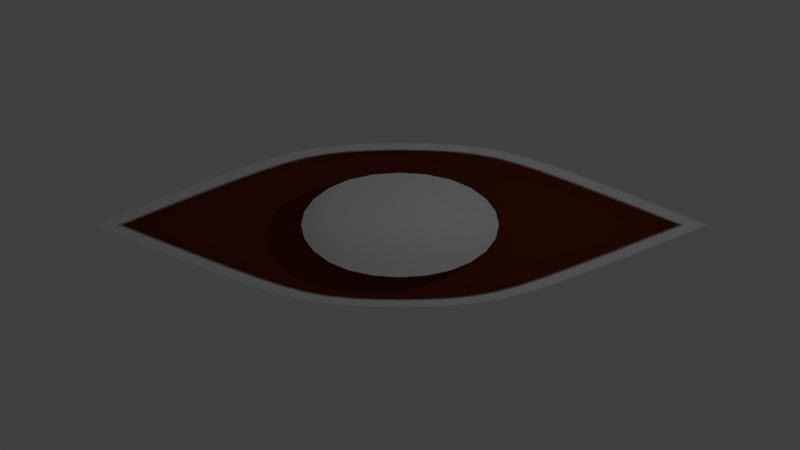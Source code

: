 # Source: ship3.blend  (saved by Blender 2.74.0; exported with 4.5.12 LTS)
import bpy
from mathutils import Matrix  # noqa: F401  (used for matrix-valued properties, if any)

bpy.ops.wm.read_factory_settings(use_empty=True)
scene = bpy.context.scene
scene.name = 'Scene'

# ---- collections
col_collection_1 = bpy.data.collections.new('Collection 1'); scene.collection.children.link(col_collection_1)

# ---- materials (node trees are filled in below, after node groups)
mat_metal1 = bpy.data.materials.new('Metal1')
mat_metal1.alpha_threshold = 0.0
mat_metal1.use_transparent_shadow = False
mat_metal1.roughness = 0.5
mat_metal1.specular_intensity = 0.2
mat_metal1.line_color = (0.0, 0.0, 0.0, 1.0)
mat_wood = bpy.data.materials.new('Wood')
mat_wood.alpha_threshold = 0.0
mat_wood.use_transparent_shadow = False
mat_wood.diffuse_color = (0.1424, 0.02618, 0.007921, 1.0)
mat_wood.roughness = 0.5
mat_wood.specular_intensity = 0.1

# ---- material node trees

# ---- world
world_world = bpy.data.worlds.new('World'); scene.world = world_world
world_world.color = (0.05088, 0.05088, 0.05088)
world_world.use_sun_shadow = False
world_world.sun_shadow_jitter_overblur = 0.0
world_world.cycles.sampling_method = 'MANUAL'
world_world.cycles.sample_map_resolution = 256

# ---- cameras
cam_camera = bpy.data.cameras.new('Camera')
cam_camera.clip_end = 100.0
cam_camera.lens = 35.0
cam_camera.sensor_width = 32.0
cam_camera.sensor_height = 18.0
cam_camera.ortho_scale = 7.314
cam_camera.dof.focus_distance = 0.0
cam_camera.dof.aperture_fstop = 128.0

# ---- lights
light_lamp = bpy.data.lights.new('Lamp', 'POINT')
light_lamp.transmission_factor = 0.0
light_lamp.cutoff_distance = 30.0
light_lamp.energy = 100.0
light_lamp.shadow_buffer_clip_start = 1.001
light_lamp.shadow_soft_size = 0.1
light_lamp.shadow_maximum_resolution = 0.006
light_lamp.use_absolute_resolution = True
light_lamp.cycles.use_multiple_importance_sampling = False

# ---- meshes
me_cube = bpy.data.meshes.new('Cube')
me_cube.from_pydata([(1.0, 1.226, -0.03122), (1.0, -1.226, -0.03122), (-1.0, -1.226, -0.03122), (-1.0, 1.226, -0.03122), (1.0, 1.226, 1.0), (1.0, -1.226, 1.0), (-1.0, -1.226, 1.0), (-1.0, 1.226, 1.0), (2.041, 1.0, -0.03122), (2.041, -1.0, -0.03122), (2.041, 1.0, 1.0), (2.041, -1.0, 1.0), (-2.041, -1.0, -0.03122), (-2.041, 1.0, -0.03122), (-2.041, -1.0, 1.0), (-2.041, 1.0, 1.0), (1.0, -5.96e-08, -0.03122), (-1.0, 2.98e-07, -0.03122), (-0.9211, 1.13, 0.7736), (0.9211, 1.13, 0.7736), (4.56, 0.0, -0.03122), (-4.56, 2.384e-07, -0.03122), (4.56, -4.768e-07, 1.0), (-4.56, 1.788e-07, 1.0), (0.9211, -1.13, 0.7736), (-2.041, 2.806e-07, -0.03122), (2.041, -4.217e-08, -0.03122), (0.9211, -1.13, 1.0), (0.9211, 1.13, 1.0), (-0.9211, 1.13, 1.0), (-0.9211, -1.13, 1.0), (4.2, -4.563e-07, 1.0), (1.88, -0.9211, 1.0), (-4.2, 1.477e-07, 1.0), (-1.88, 0.9211, 1.0), (-1.88, -0.9211, 1.0), (1.88, 0.9211, 1.0), (-0.9211, -1.13, 0.7736), (4.2, -4.563e-07, 0.7736), (1.88, -0.9211, 0.7736), (-4.2, 1.477e-07, 0.7736), (-1.88, 0.9211, 0.7736), (-1.88, -0.9211, 0.7736), (1.88, 0.9211, 0.7736), (-1.763, 1.268e-07, 0.7736), (1.763, -4.76e-07, 0.7736), (0.8638, -0.7508, 0.7736), (-0.8638, 0.7508, 0.7736), (0.8638, 0.7508, 0.7736), (-0.8638, -0.7508, 0.7736), (1.613, -4.835e-07, 0.7736), (-1.613, 1.268e-07, 0.7736), (0.8638, 0.7508, 1.939), (0.8638, -4.911e-07, 2.315), (-0.8638, -0.7508, 1.939), (-0.8638, 1.268e-07, 2.315), (0.8638, -0.7508, 1.939), (-0.8638, 0.7508, 1.939), (1.613, -4.835e-07, 1.939), (-1.613, 1.268e-07, 1.939)], [], [(16, 1, 2, 17), (4, 7, 29, 28), (6, 5, 27, 30), (1, 5, 6, 2), (11, 22, 31, 32), (4, 0, 3, 7), (20, 22, 11, 9), (21, 23, 15, 13), (7, 3, 13, 15), (2, 6, 14, 12), (25, 12, 21), (5, 1, 9, 11), (0, 4, 10, 8), (26, 8, 20), (9, 26, 20), (13, 25, 21), (12, 14, 23, 21), (8, 10, 22, 20), (15, 23, 33, 34), (14, 6, 30, 35), (7, 15, 34, 29), (0, 16, 17, 3), (10, 4, 28, 36), (5, 11, 32, 27), (22, 10, 36, 31), (23, 14, 35, 33), (3, 17, 25, 13), (17, 2, 12, 25), (1, 16, 26, 9), (16, 0, 8, 26), (28, 29, 18, 19), (30, 27, 24, 37), (32, 31, 38, 39), (34, 33, 40, 41), (35, 30, 37, 42), (29, 34, 41, 18), (36, 28, 19, 43), (27, 32, 39, 24), (31, 36, 43, 38), (33, 35, 42, 40), (46, 49, 37, 24), (45, 39, 38), (44, 41, 40), (42, 44, 40), (43, 45, 38), (48, 47, 57, 52), (46, 24, 39, 45, 50), (49, 46, 56, 54), (47, 18, 41, 44, 51), (47, 51, 59, 57), (19, 18, 47, 48), (51, 49, 54, 59), (46, 50, 58, 56), (37, 49, 51, 44, 42), (50, 48, 52, 58), (19, 48, 50, 45, 43), (52, 57, 55, 53), (52, 53, 58), (54, 55, 59), (53, 55, 54, 56), (55, 57, 59), (53, 56, 58)])
me_cube.polygons.foreach_set('use_smooth', [True] * 62)
me_cube.polygons.foreach_set('material_index', [0, 0, 0, 0, 0, 0, 0, 0, 0, 0, 0, 0, 0, 0, 0, 0, 0, 0, 0, 0, 0, 0, 0, 0, 0, 0, 0, 0, 0, 0, 0, 0, 0, 0, 0, 0, 0, 0, 0, 0, 1, 1, 1, 1, 1, 0, 1, 0, 1, 0, 1, 0, 0, 1, 0, 1, 0, 0, 0, 0, 0, 0])
_k = set([(4, 7), (4, 10), (5, 6), (5, 11), (6, 14), (7, 15), (10, 22), (11, 22), (14, 23), (15, 23), (18, 19), (18, 41), (19, 43), (24, 37), (24, 39), (27, 30), (27, 32), (28, 29), (28, 36), (29, 34), (30, 35), (31, 32), (31, 36), (33, 34), (33, 35), (37, 42), (38, 39), (38, 43), (40, 41), (40, 42), (46, 49), (46, 50), (47, 48), (47, 51), (48, 50), (49, 51), (52, 57), (52, 58), (54, 56), (54, 59), (56, 58), (57, 59)])
me_cube.attributes.new('sharp_edge', 'BOOLEAN', 'EDGE').data.foreach_set('value', [ (min(e.vertices), max(e.vertices)) in _k for e in me_cube.edges])
_k = {(24, 37): 1.0, (4, 7): 1.0, (5, 6): 1.0, (18, 19): 1.0, (11, 22): 1.0, (15, 23): 1.0, (6, 14): 1.0, (7, 15): 1.0, (4, 10): 1.0, (5, 11): 1.0, (10, 22): 1.0, (14, 23): 1.0, (21, 23): 1.0, (20, 22): 1.0, (22, 31): 1.0, (23, 33): 1.0, (28, 29): 1.0, (27, 30): 1.0, (31, 32): 1.0, (33, 34): 1.0, (30, 35): 1.0, (29, 34): 1.0, (28, 36): 1.0, (27, 32): 1.0, (31, 36): 1.0, (33, 35): 1.0, (31, 38): 1.0, (33, 40): 1.0, (38, 39): 1.0, (40, 41): 1.0, (37, 42): 1.0, (18, 41): 1.0, (19, 43): 1.0, (24, 39): 1.0, (38, 43): 1.0, (40, 42): 1.0, (47, 48): 1.0, (46, 49): 1.0, (47, 51): 1.0, (49, 51): 1.0, (46, 50): 1.0, (48, 50): 1.0, (52, 57): 1.0, (54, 56): 1.0, (57, 59): 1.0, (54, 59): 1.0, (56, 58): 1.0, (52, 58): 1.0}
me_cube.attributes.new('crease_edge', 'FLOAT', 'EDGE').data.foreach_set('value', [_k.get((min(e.vertices), max(e.vertices)), 0.0) for e in me_cube.edges])
me_cube.materials.append(mat_metal1)
me_cube.materials.append(mat_wood)
me_cube.use_remesh_preserve_volume = False
me_cube.use_remesh_preserve_attributes = False
me_cube.use_mirror_vertex_groups = False
me_cube.update()

# ---- objects
ob_cube = bpy.data.objects.new('Cube', me_cube)
ob_lamp = bpy.data.objects.new('Lamp', light_lamp)
ob_camera = bpy.data.objects.new('Camera', cam_camera)

# ---- transforms, parenting, visibility, modifiers, constraints
ob_cube.location = (0.0, 0.0, 0.0)
ob_cube.lock_rotations_4d = False
ob_cube.empty_display_type = 'ARROWS'
ob_cube.lineart.crease_threshold = 0.0
_m = ob_cube.modifiers.new('Subsurf', 'SUBSURF')
_m.uv_smooth = 'PRESERVE_CORNERS'
_m.quality = 2
_m.levels = 2
_m.show_only_control_edges = False
_m = ob_cube.modifiers.new('EdgeSplit', 'EDGE_SPLIT')
_m.use_edge_angle = False
ob_lamp.location = (2.404, 1.005, 8.413)
ob_lamp.rotation_euler = (0.6503, 0.05522, 1.866)
ob_lamp.lock_rotations_4d = False
ob_lamp.empty_display_type = 'ARROWS'
ob_lamp.color = (0.0, 0.0, 0.0, 0.0)
ob_lamp.lineart.crease_threshold = 0.0
ob_camera.location = (0.0, 0.0, 13.99)
ob_camera.lock_rotations_4d = False
ob_camera.empty_display_type = 'ARROWS'
ob_camera.color = (0.0, 0.0, 0.0, 0.0)
ob_camera.display_type = 'WIRE'
ob_camera.lineart.crease_threshold = 0.0

# ---- collection membership
col_collection_1.objects.link(ob_cube)
col_collection_1.objects.link(ob_lamp)
col_collection_1.objects.link(ob_camera)

# ---- scene / render settings (as saved in the file)
scene.camera = ob_camera
scene.frame_start = 1; scene.frame_end = 250; scene.frame_set(1)
scene.render.engine = 'BLENDER_EEVEE_NEXT'
scene.render.resolution_percentage = 50
scene.render.dither_intensity = 0.0
scene.render.film_transparent = True
scene.cycles.use_denoising = False
scene.cycles.samples = 10
scene.cycles.sampling_pattern = 'TABULATED_SOBOL'
scene.cycles.light_sampling_threshold = 0.0
scene.cycles.use_adaptive_sampling = False
scene.cycles.use_light_tree = False
scene.cycles.blur_glossy = 0.0
scene.cycles.pixel_filter_type = 'GAUSSIAN'
scene.cycles.sample_clamp_indirect = 0.0
scene.view_settings.view_transform = 'Standard'
bpy.context.view_layer.update()
